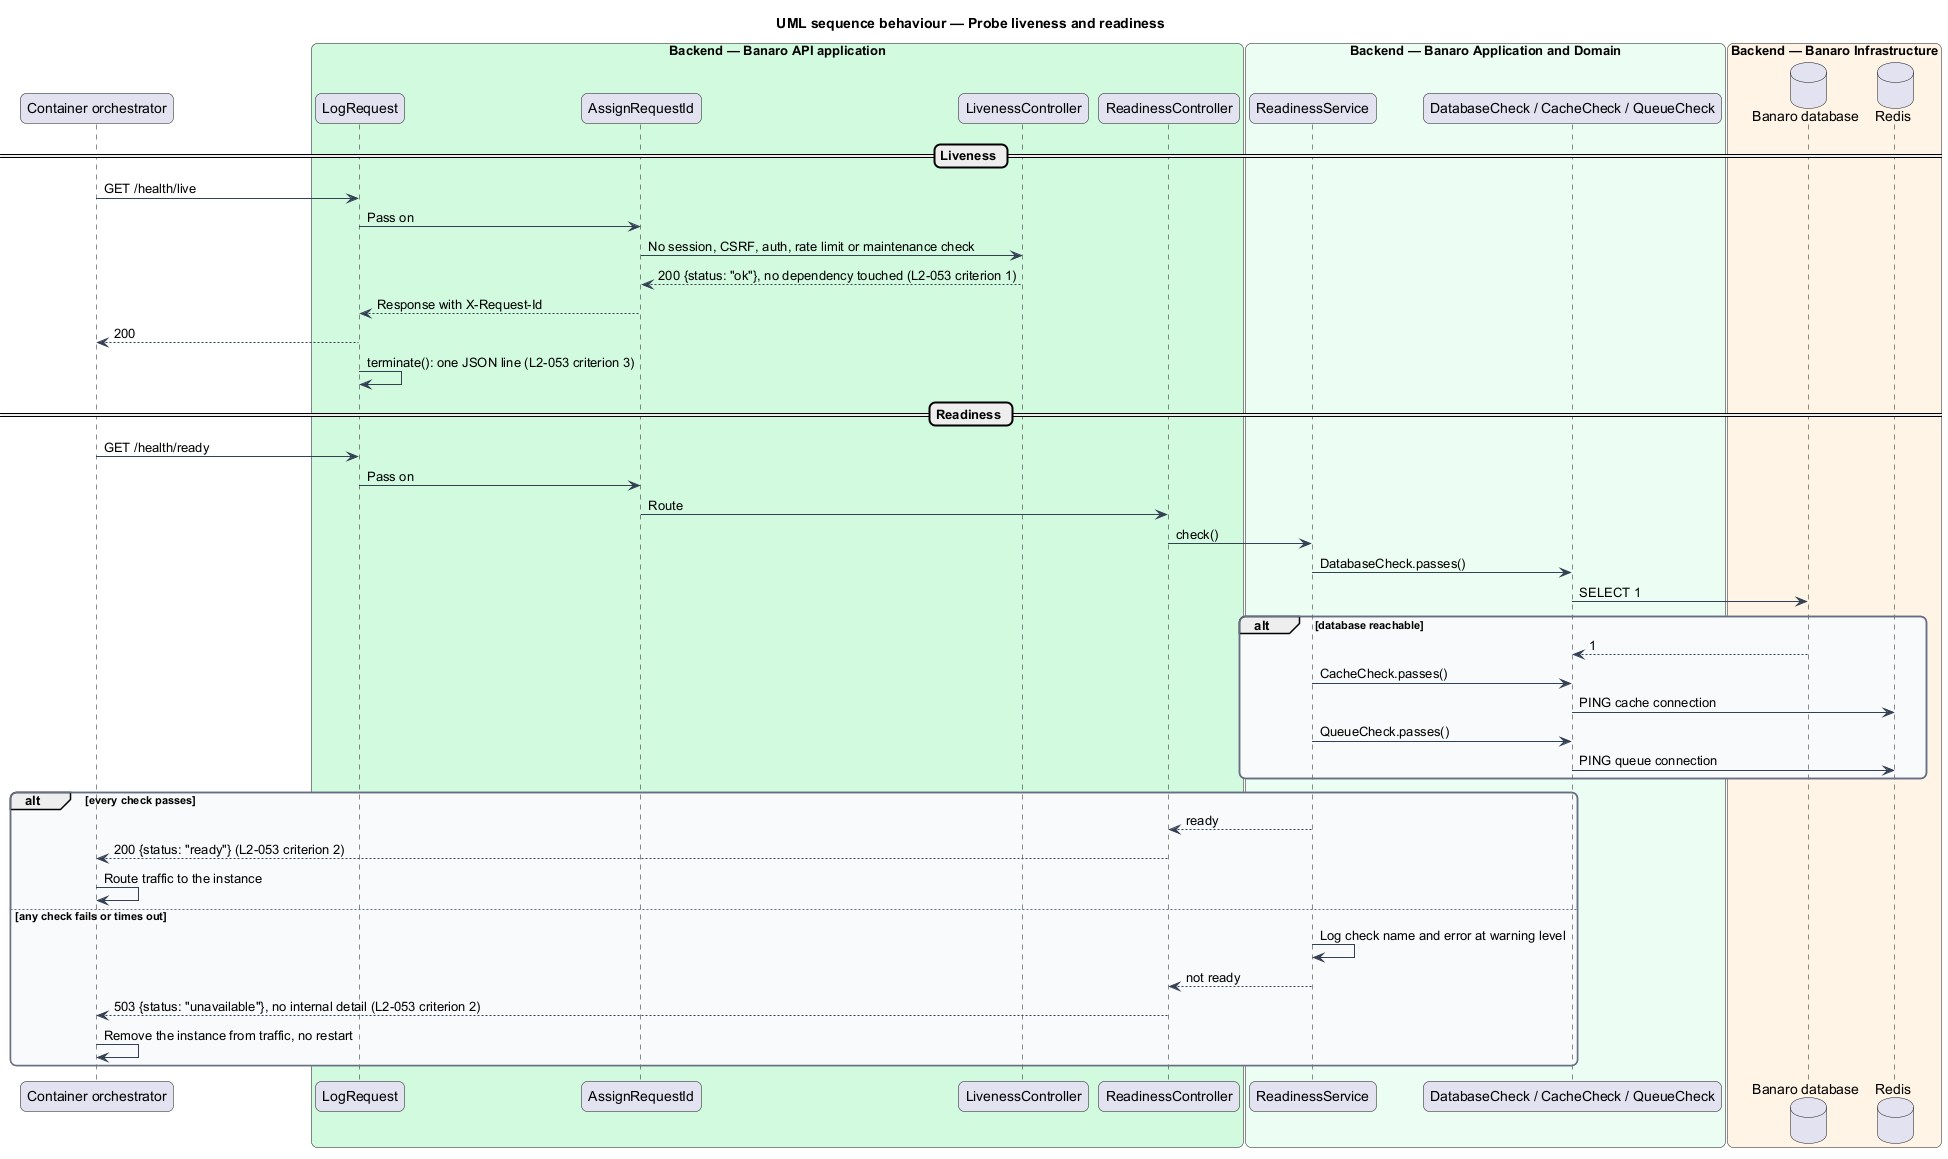

The diagram above was rendered by PlantUML. Its source (embedded in the PNG):
@startuml
title UML sequence behaviour — Probe liveness and readiness
skinparam backgroundColor #FFFFFF
skinparam shadowing false
skinparam roundcorner 12
skinparam defaultFontName Arial
skinparam ArrowColor #344054
skinparam rectangle {
  BorderColor #344054
  FontColor #101828
}
skinparam package {
  BorderColor #667085
  FontColor #101828
  BackgroundColor #F9FAFB
}
participant "Container orchestrator" as orch
box "Backend — Banaro API application" #D1FADF
  participant "LogRequest" as log
  participant "AssignRequestId" as reqid
  participant "LivenessController" as live
  participant "ReadinessController" as ready
end box
box "Backend — Banaro Application and Domain" #ECFDF3
  participant "ReadinessService" as svc
  participant "DatabaseCheck / CacheCheck / QueueCheck" as checks
end box
box "Backend — Banaro Infrastructure" #FFF4E5
  database "Banaro database" as db
  database "Redis" as redis
end box

== Liveness ==
orch -> log : GET /health/live
log -> reqid : Pass on
reqid -> live : No session, CSRF, auth, rate limit or maintenance check
live --> reqid : 200 {status: "ok"}, no dependency touched (L2-053 criterion 1)
reqid --> log : Response with X-Request-Id
log --> orch : 200
log -> log : terminate(): one JSON line (L2-053 criterion 3)

== Readiness ==
orch -> log : GET /health/ready
log -> reqid : Pass on
reqid -> ready : Route
ready -> svc : check()
svc -> checks : DatabaseCheck.passes()
checks -> db : SELECT 1
alt database reachable
  db --> checks : 1
  svc -> checks : CacheCheck.passes()
  checks -> redis : PING cache connection
  svc -> checks : QueueCheck.passes()
  checks -> redis : PING queue connection
end
alt every check passes
  svc --> ready : ready
  ready --> orch : 200 {status: "ready"} (L2-053 criterion 2)
  orch -> orch : Route traffic to the instance
else any check fails or times out
  svc -> svc : Log check name and error at warning level
  svc --> ready : not ready
  ready --> orch : 503 {status: "unavailable"}, no internal detail (L2-053 criterion 2)
  orch -> orch : Remove the instance from traffic, no restart
end
@enduml